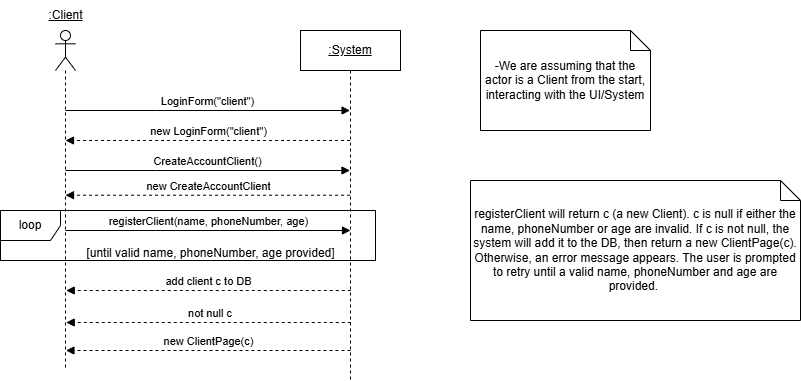

The diagram above was exported from draw.io. Its source (the exported page's mxGraphModel, read from the mxfile embedded in the PNG):
<mxGraphModel dx="954" dy="558" grid="1" gridSize="10" guides="1" tooltips="1" connect="1" arrows="1" fold="1" page="1" pageScale="1" pageWidth="850" pageHeight="1100" math="0" shadow="0">
  <root>
    <mxCell id="0" />
    <mxCell id="1" parent="0" />
    <mxCell id="QT0idfkxXLzTyoDSYEQH-8" value="-We are assuming that the actor is a Client from the start, interacting with the UI/System" style="shape=note;size=20;whiteSpace=wrap;html=1;" parent="1" vertex="1">
      <mxGeometry x="550" y="80" width="170" height="100" as="geometry" />
    </mxCell>
    <mxCell id="htdySBDz2JRL37HmXuP0-14" value="CreateAccountClient()" style="html=1;verticalAlign=bottom;endArrow=block;edgeStyle=elbowEdgeStyle;elbow=vertical;curved=0;rounded=0;" parent="1" edge="1">
      <mxGeometry relative="1" as="geometry">
        <mxPoint x="134.92857142857144" y="220" as="sourcePoint" />
        <Array as="points">
          <mxPoint x="225" y="220" />
        </Array>
        <mxPoint x="419.5" y="220" as="targetPoint" />
        <mxPoint as="offset" />
      </mxGeometry>
    </mxCell>
    <mxCell id="htdySBDz2JRL37HmXuP0-15" value="" style="shape=umlLifeline;perimeter=lifelinePerimeter;whiteSpace=wrap;html=1;container=1;dropTarget=0;collapsible=0;recursiveResize=0;outlineConnect=0;portConstraint=eastwest;newEdgeStyle={&quot;curved&quot;:0,&quot;rounded&quot;:0};participant=umlActor;" parent="1" vertex="1">
      <mxGeometry x="125" y="80" width="20" height="340" as="geometry" />
    </mxCell>
    <mxCell id="htdySBDz2JRL37HmXuP0-16" value="&lt;u&gt;:Client&lt;/u&gt;" style="text;html=1;align=center;verticalAlign=middle;resizable=0;points=[];autosize=1;strokeColor=none;fillColor=none;" parent="1" vertex="1">
      <mxGeometry x="105" y="50" width="60" height="30" as="geometry" />
    </mxCell>
    <mxCell id="htdySBDz2JRL37HmXuP0-17" value="&lt;u&gt;:System&lt;/u&gt;" style="shape=umlLifeline;perimeter=lifelinePerimeter;whiteSpace=wrap;html=1;container=1;dropTarget=0;collapsible=0;recursiveResize=0;outlineConnect=0;portConstraint=eastwest;newEdgeStyle={&quot;curved&quot;:0,&quot;rounded&quot;:0};" parent="1" vertex="1">
      <mxGeometry x="370" y="80" width="100" height="350" as="geometry" />
    </mxCell>
    <mxCell id="htdySBDz2JRL37HmXuP0-19" value="registerClient(name, phoneNumber, age)" style="html=1;verticalAlign=bottom;endArrow=block;edgeStyle=elbowEdgeStyle;elbow=vertical;curved=0;rounded=0;" parent="1" edge="1">
      <mxGeometry x="0.0018" relative="1" as="geometry">
        <mxPoint x="135" y="280" as="sourcePoint" />
        <Array as="points">
          <mxPoint x="225" y="280" />
        </Array>
        <mxPoint x="420" y="280" as="targetPoint" />
        <mxPoint as="offset" />
      </mxGeometry>
    </mxCell>
    <mxCell id="htdySBDz2JRL37HmXuP0-20" value="LoginForm(&quot;client&quot;)" style="html=1;verticalAlign=bottom;endArrow=block;edgeStyle=elbowEdgeStyle;elbow=vertical;curved=0;rounded=0;" parent="1" edge="1">
      <mxGeometry x="0.0003" relative="1" as="geometry">
        <mxPoint x="134.99857142857144" y="160" as="sourcePoint" />
        <Array as="points">
          <mxPoint x="225.07" y="160" />
        </Array>
        <mxPoint x="419.57" y="160" as="targetPoint" />
        <mxPoint as="offset" />
      </mxGeometry>
    </mxCell>
    <mxCell id="htdySBDz2JRL37HmXuP0-21" value="&amp;nbsp;not null c" style="html=1;verticalAlign=bottom;endArrow=block;edgeStyle=elbowEdgeStyle;elbow=vertical;curved=0;rounded=0;dashed=1;" parent="1" edge="1">
      <mxGeometry relative="1" as="geometry">
        <mxPoint x="420.29" y="372" as="sourcePoint" />
        <Array as="points">
          <mxPoint x="225.79" y="372" />
        </Array>
        <mxPoint x="135.71857142857144" y="372" as="targetPoint" />
        <mxPoint as="offset" />
      </mxGeometry>
    </mxCell>
    <mxCell id="htdySBDz2JRL37HmXuP0-22" value="new LoginForm(&quot;client&quot;)" style="html=1;verticalAlign=bottom;endArrow=block;edgeStyle=elbowEdgeStyle;elbow=vertical;curved=0;rounded=0;dashed=1;" parent="1" edge="1">
      <mxGeometry x="0.0003" relative="1" as="geometry">
        <mxPoint x="419.57" y="190" as="sourcePoint" />
        <Array as="points">
          <mxPoint x="225.07" y="190" />
        </Array>
        <mxPoint x="134.99857142857144" y="190" as="targetPoint" />
        <mxPoint as="offset" />
      </mxGeometry>
    </mxCell>
    <mxCell id="htdySBDz2JRL37HmXuP0-23" value="new CreateAccountClient" style="html=1;verticalAlign=bottom;endArrow=block;edgeStyle=elbowEdgeStyle;elbow=vertical;curved=0;rounded=0;dashed=1;" parent="1" edge="1">
      <mxGeometry x="0.0003" relative="1" as="geometry">
        <mxPoint x="419.57" y="244.71000000000004" as="sourcePoint" />
        <Array as="points">
          <mxPoint x="225.07" y="244.71000000000004" />
        </Array>
        <mxPoint x="134.99857142857144" y="244.71000000000004" as="targetPoint" />
        <mxPoint as="offset" />
      </mxGeometry>
    </mxCell>
    <mxCell id="htdySBDz2JRL37HmXuP0-24" value="new ClientPage(c)" style="html=1;verticalAlign=bottom;endArrow=block;edgeStyle=elbowEdgeStyle;elbow=vertical;curved=0;rounded=0;dashed=1;" parent="1" edge="1">
      <mxGeometry relative="1" as="geometry">
        <mxPoint x="420" y="400" as="sourcePoint" />
        <Array as="points">
          <mxPoint x="225.5" y="400" />
        </Array>
        <mxPoint x="135.42857142857144" y="400" as="targetPoint" />
        <mxPoint as="offset" />
      </mxGeometry>
    </mxCell>
    <mxCell id="htdySBDz2JRL37HmXuP0-25" value="loop" style="shape=umlFrame;whiteSpace=wrap;html=1;pointerEvents=0;" parent="1" vertex="1">
      <mxGeometry x="70" y="260" width="375" height="50" as="geometry" />
    </mxCell>
    <mxCell id="htdySBDz2JRL37HmXuP0-26" value="[until valid name, phoneNumber, age provided]" style="text;html=1;align=center;verticalAlign=middle;resizable=0;points=[];autosize=1;strokeColor=none;fillColor=none;" parent="1" vertex="1">
      <mxGeometry x="145" y="288" width="270" height="30" as="geometry" />
    </mxCell>
    <mxCell id="htdySBDz2JRL37HmXuP0-27" value="registerClient will return c (a new Client). c is null if either the name, phoneNumber or age are invalid. If c is not null, the system will add it to the DB, then return a new ClientPage(c). Otherwise, an error message appears. The user is prompted to retry until a valid name, phoneNumber and age are provided.&amp;nbsp;" style="shape=note;size=20;whiteSpace=wrap;html=1;" parent="1" vertex="1">
      <mxGeometry x="540" y="230" width="330" height="140" as="geometry" />
    </mxCell>
    <mxCell id="JcoQUyHxXL0XQkZXMBOL-1" value="add client c to DB" style="html=1;verticalAlign=bottom;endArrow=block;edgeStyle=elbowEdgeStyle;elbow=vertical;curved=0;rounded=0;dashed=1;" parent="1" edge="1">
      <mxGeometry relative="1" as="geometry">
        <mxPoint x="420.29" y="340" as="sourcePoint" />
        <Array as="points">
          <mxPoint x="225.79" y="340" />
        </Array>
        <mxPoint x="135.71857142857144" y="340" as="targetPoint" />
        <mxPoint as="offset" />
      </mxGeometry>
    </mxCell>
  </root>
</mxGraphModel>